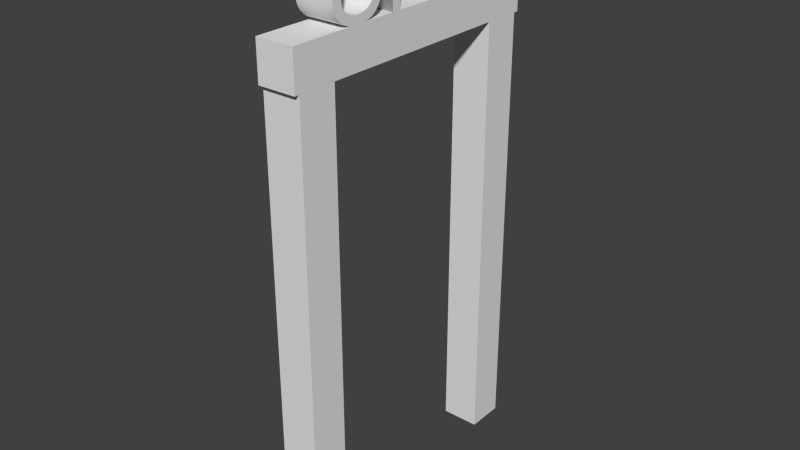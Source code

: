 # Source: UND_Portal.blend  (saved by Blender 2.72.0; exported with 4.5.12 LTS)
import bpy
from mathutils import Matrix  # noqa: F401  (used for matrix-valued properties, if any)

bpy.ops.wm.read_factory_settings(use_empty=True)
scene = bpy.context.scene
scene.name = 'Scene'

# ---- collections
col_collection_1 = bpy.data.collections.new('Collection 1'); scene.collection.children.link(col_collection_1)

# ---- materials (node trees are filled in below, after node groups)
mat_material = bpy.data.materials.new('Material')
mat_material.alpha_threshold = 0.0
mat_material.use_transparent_shadow = False
mat_material.roughness = 0.5
mat_material.line_color = (0.0, 0.0, 0.0, 1.0)

# ---- material node trees

# ---- world
world_world = bpy.data.worlds.new('World'); scene.world = world_world
world_world.color = (0.05088, 0.05088, 0.05088)
world_world.use_sun_shadow = False
world_world.sun_shadow_jitter_overblur = 0.0
world_world.cycles.sampling_method = 'MANUAL'
world_world.cycles.sample_map_resolution = 256

# ---- meshes
me_cube = bpy.data.meshes.new('Cube')
me_cube.from_pydata([(1.0, 13.75, 1.0), (1.0, 13.75, 0.84), (-1.0, 13.75, 0.84), (-1.0, 13.75, 1.0), (1.0, -1.25, 1.0), (1.0, -1.25, 0.84), (-1.0, -1.25, 0.84), (-1.0, -1.25, 1.0), (1.0, 13.5, -1.0), (1.0, 11.5, -1.0), (-1.0, 11.5, -1.0), (-1.0, 13.5, -1.0), (1.0, 13.5, 0.8403), (1.0, 11.5, 0.8403), (-1.0, 11.5, 0.8403), (-1.0, 13.5, 0.8403), (1.0, 1.0, -1.0), (1.0, -1.0, -1.0), (-1.0, -1.0, -1.0), (-1.0, 1.0, -1.0), (1.0, 1.0, 0.8402), (1.0, -1.0, 0.8402), (-1.0, -1.0, 0.8402), (-1.0, 1.0, 0.8402)], [], [(0, 1, 2, 3), (4, 7, 6, 5), (0, 4, 5, 1), (1, 5, 6, 2), (2, 6, 7, 3), (4, 0, 3, 7), (8, 9, 10, 11), (12, 15, 14, 13), (8, 12, 13, 9), (9, 13, 14, 10), (10, 14, 15, 11), (12, 8, 11, 15), (16, 17, 18, 19), (20, 23, 22, 21), (16, 20, 21, 17), (17, 21, 22, 18), (18, 22, 23, 19), (20, 16, 19, 23)])
_uv = me_cube.uv_layers.new(name='UVMap')
_uv.uv.foreach_set('vector', [0.899, 0.7283, 0.801, 0.7283, 0.801, 0.9081, 0.899, 0.9081, 0.001001, 0.999, 0.199, 0.999, 0.199, 0.9101, 0.001001, 0.9101, 0.899, 0.7263, 0.899, 0.001001, 0.801, 0.001001, 0.801, 0.7263, 0.001001, 0.1808, 0.799, 0.1808, 0.799, 0.001001, 0.001001, 0.001001, 0.999, 0.7263, 0.999, 0.001001, 0.901, 0.001001, 0.901, 0.7263, 0.001001, 0.3626, 0.799, 0.3626, 0.799, 0.1828, 0.001001, 0.1828, 0.599, 0.3646, 0.401, 0.3646, 0.401, 0.5445, 0.599, 0.5445, 0.199, 0.5465, 0.001001, 0.5465, 0.001001, 0.7263, 0.199, 0.7263, 0.399, 0.5465, 0.201, 0.5465, 0.201, 0.7263, 0.399, 0.7263, 0.399, 0.3646, 0.201, 0.3646, 0.201, 0.5445, 0.399, 0.5445, 0.799, 0.3646, 0.601, 0.3646, 0.601, 0.5445, 0.799, 0.5445, 0.799, 0.5465, 0.601, 0.5465, 0.601, 0.7263, 0.799, 0.7263, 0.199, 0.7283, 0.001001, 0.7283, 0.001001, 0.9081, 0.199, 0.9081, 0.399, 0.7283, 0.201, 0.7283, 0.201, 0.9081, 0.399, 0.9081, 0.599, 0.7283, 0.401, 0.7283, 0.401, 0.9081, 0.599, 0.9081, 0.799, 0.7283, 0.601, 0.7283, 0.601, 0.9081, 0.799, 0.9081, 0.199, 0.3646, 0.001001, 0.3646, 0.001001, 0.5445, 0.199, 0.5445, 0.599, 0.5465, 0.401, 0.5465, 0.401, 0.7263, 0.599, 0.7263])
_uv.active_render = True
_uv = me_cube.uv_layers.new(name='UVMap.001')
_uv.uv.foreach_set('vector', [0.0, 0.0, 0.0, 0.0, 0.0, 0.0, 0.0, 0.0, 0.0, 0.0, 0.0, 0.0, 0.0, 0.0, 0.0, 0.0, 0.0, 0.0, 0.0, 0.0, 0.0, 0.0, 0.0, 0.0, 0.0, 0.0, 0.0, 0.0, 0.0, 0.0, 0.0, 0.0, 0.0, 0.0, 0.0, 0.0, 0.0, 0.0, 0.0, 0.0, 3.651e-05, 3.658e-05, 1.0, 3.651e-05, 1.0, 0.1334, 3.651e-05, 0.1334, 0.0, 0.0, 0.0, 0.0, 0.0, 0.0, 0.0, 0.0, 0.0, 0.0, 0.0, 0.0, 0.0, 0.0, 0.0, 0.0, 0.0, 0.0, 0.0, 0.0, 0.0, 0.0, 0.0, 0.0, 0.0, 0.0, 0.0, 0.0, 0.0, 0.0, 0.0, 0.0, 0.0, 0.0, 0.0, 0.0, 0.0, 0.0, 0.0, 0.0, 0.0, 0.0, 0.0, 0.0, 0.0, 0.0, 0.0, 0.0, 0.0, 0.0, 0.0, 0.0, 0.0, 0.0, 0.0, 0.0, 0.0, 0.0, 0.0, 0.0, 0.0, 0.0, 0.0, 0.0, 0.0, 0.0, 0.0, 0.0, 0.0, 0.0, 0.0, 0.0, 0.0, 0.0, 0.0, 0.0, 0.0, 0.0, 0.0, 0.0, 0.0, 0.0, 0.0, 0.0, 0.0, 0.0, 0.0, 0.0, 0.0, 0.0, 0.0, 0.0, 0.0, 0.0, 0.0, 0.0])
me_cube.materials.append(mat_material)
me_cube.use_remesh_preserve_volume = False
me_cube.use_remesh_preserve_attributes = False
me_cube.use_mirror_vertex_groups = False
me_cube.update()

# ---- curves / text
txt_text = bpy.data.curves.new('Text', 'FONT')
txt_text.dimensions = '2D'
txt_text.body = 'UND'
txt_text.use_path_clamp = True
txt_text.bevel_resolution = 0
txt_text.extrude = 0.2

# ---- objects
ob_text = bpy.data.objects.new('Text', txt_text)
ob_cube = bpy.data.objects.new('Cube', me_cube)

# ---- transforms, parenting, visibility, modifiers, constraints
ob_text.location = (0.0, 0.1355, 5.0)
ob_text.rotation_euler = (1.571, 0.0, 1.571)
ob_text.lineart.crease_threshold = 0.0
ob_cube.location = (0.0, 0.0, 2.5)
ob_cube.scale = (0.2, 0.2, 2.5)
ob_cube.lock_rotations_4d = False
ob_cube.empty_display_type = 'ARROWS'
ob_cube.lineart.crease_threshold = 0.0

# ---- collection membership
col_collection_1.objects.link(ob_text)
col_collection_1.objects.link(ob_cube)

# ---- scene / render settings (as saved in the file)
scene.frame_start = 1; scene.frame_end = 250; scene.frame_set(1)
scene.render.engine = 'BLENDER_EEVEE_NEXT'
scene.render.resolution_percentage = 50
scene.render.dither_intensity = 0.0
scene.cycles.use_denoising = False
scene.cycles.samples = 10
scene.cycles.sampling_pattern = 'TABULATED_SOBOL'
scene.cycles.light_sampling_threshold = 0.0
scene.cycles.use_adaptive_sampling = False
scene.cycles.use_light_tree = False
scene.cycles.blur_glossy = 0.0
scene.cycles.pixel_filter_type = 'GAUSSIAN'
scene.cycles.sample_clamp_indirect = 0.0
scene.view_settings.view_transform = 'Standard'
bpy.context.view_layer.update()

# ---- added for rendering (the .blend has no active camera and no usable light): camera, sun
cam_auto = bpy.data.cameras.new('AutoCamera')
cam_auto.lens = 50.0
cam_auto.sensor_width = 36.0
cam_auto.clip_end = 1000.0
ob_auto_camera = bpy.data.objects.new('AutoCamera', cam_auto)
scene.collection.objects.link(ob_auto_camera)
ob_auto_camera.location = (5.9564, -5.89768, 7.60612)
ob_auto_camera.rotation_euler = (1.09748, -7.21219e-08, 0.694738)
scene.camera = ob_auto_camera
light_auto_sun = bpy.data.lights.new('AutoSun', 'SUN')
light_auto_sun.energy = 3.0
light_auto_sun.angle = 0.0523599
ob_auto_sun = bpy.data.objects.new('AutoSun', light_auto_sun)
scene.collection.objects.link(ob_auto_sun)
ob_auto_sun.rotation_euler = (0.872665, 0.174533, 0.523599)
bpy.context.view_layer.update()
